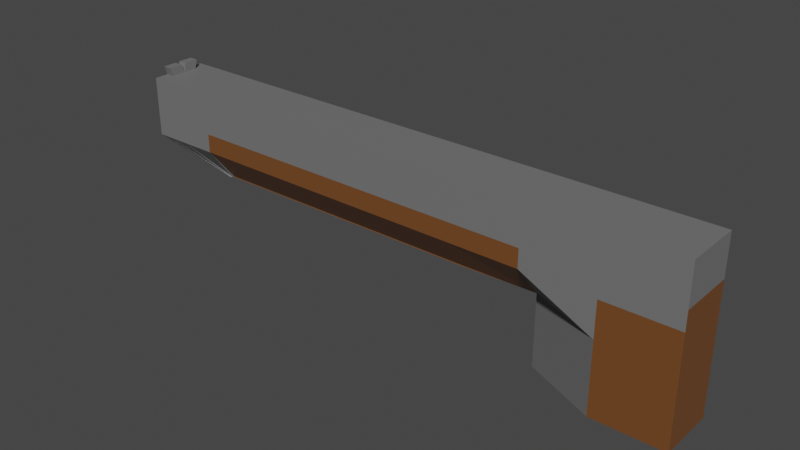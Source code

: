 # Source: Gun.blend  (saved by Blender 2.80.75; exported with 4.5.12 LTS)
import bpy
from mathutils import Matrix  # noqa: F401  (used for matrix-valued properties, if any)

bpy.ops.wm.read_factory_settings(use_empty=True)
scene = bpy.context.scene
scene.name = 'Scene'

# ---- collections
col_collection = bpy.data.collections.new('Collection'); scene.collection.children.link(col_collection)

# ---- materials (node trees are filled in below, after node groups)
mat_pump = bpy.data.materials.new('Pump')
mat_pump.alpha_threshold = 0.0
mat_pump.use_transparent_shadow = False
mat_pump.line_color = (0.0, 0.0, 0.0, 1.0)
mat_gunmetal = bpy.data.materials.new('GunMetal')
mat_gunmetal.use_transparent_shadow = False
mat_barrelhole = bpy.data.materials.new('BarrelHole')
mat_barrelhole.use_transparent_shadow = False

# ---- material node trees
mat_pump.use_nodes = True; mat_pump.node_tree.nodes.clear()
_N = mat_pump.node_tree.nodes; _L = mat_pump.node_tree.links
n0 = _N.new('ShaderNodeOutputMaterial'); n0.name = 'Material Output'; n0.location = (300, 300)
n1 = _N.new('ShaderNodeBsdfPrincipled'); n1.name = 'Principled BSDF'; n1.location = (10, 300)
n1.distribution = 'GGX'
n1.subsurface_method = 'BURLEY'
n1.inputs[0].default_value = (0.1734, 0.06635, 0.01911, 1.0)
n1.inputs[2].default_value = 0.4
n1.inputs[3].default_value = 1.45
n1.inputs[27].default_value = (0.0, 0.0, 0.0, 1.0)
n1.inputs[28].default_value = 1.0
_L.new(n1.outputs[0], n0.inputs[0])
n0.is_active_output = True
mat_gunmetal.use_nodes = True; mat_gunmetal.node_tree.nodes.clear()
_N = mat_gunmetal.node_tree.nodes; _L = mat_gunmetal.node_tree.links
n0 = _N.new('ShaderNodeOutputMaterial'); n0.name = 'Material Output'; n0.location = (300, 300)
n1 = _N.new('ShaderNodeBsdfPrincipled'); n1.name = 'Principled BSDF'; n1.location = (10, 300)
n1.distribution = 'GGX'
n1.subsurface_method = 'BURLEY'
n1.inputs[0].default_value = (0.1679, 0.1679, 0.1679, 1.0)
n1.inputs[3].default_value = 1.45
n1.inputs[27].default_value = (0.0, 0.0, 0.0, 1.0)
n1.inputs[28].default_value = 1.0
_L.new(n1.outputs[0], n0.inputs[0])
n0.is_active_output = True
mat_barrelhole.use_nodes = True; mat_barrelhole.node_tree.nodes.clear()
_N = mat_barrelhole.node_tree.nodes; _L = mat_barrelhole.node_tree.links
n0 = _N.new('ShaderNodeOutputMaterial'); n0.name = 'Material Output'; n0.location = (300, 300)
n1 = _N.new('ShaderNodeBsdfPrincipled'); n1.name = 'Principled BSDF'; n1.location = (10, 300)
n1.distribution = 'GGX'
n1.subsurface_method = 'BURLEY'
n1.inputs[0].default_value = (0.0, 0.0, 0.0, 1.0)
n1.inputs[3].default_value = 1.45
n1.inputs[27].default_value = (0.0, 0.0, 0.0, 1.0)
n1.inputs[28].default_value = 1.0
_L.new(n1.outputs[0], n0.inputs[0])
n0.is_active_output = True

# ---- world
world_world = bpy.data.worlds.new('World'); scene.world = world_world
world_world.use_nodes = True; world_world.node_tree.nodes.clear()
_N = world_world.node_tree.nodes; _L = world_world.node_tree.links
n0 = _N.new('ShaderNodeOutputWorld'); n0.name = 'World Output'; n0.location = (300, 300)
n1 = _N.new('ShaderNodeBackground'); n1.name = 'Background'; n1.location = (10, 300)
n1.inputs[0].default_value = (0.05088, 0.05088, 0.05088, 1.0)
_L.new(n1.outputs[0], n0.inputs[0])
n0.is_active_output = True
world_world.color = (0.05088, 0.05088, 0.05088)
world_world.use_sun_shadow = False
world_world.sun_shadow_jitter_overblur = 0.0

# ---- meshes
me_cube = bpy.data.meshes.new('Cube')
me_cube.from_pydata([(1.0, 1.0, 0.1627), (1.0, 1.0, -1.0), (1.0, -1.0, 0.1627), (1.0, -1.0, -1.0), (-1.0, 1.0, 0.1627), (-1.0, 1.0, -0.25), (-1.0, -1.0, 0.1627), (1.0, -1.0, -0.25), (0.25, -1.0, -0.25), (0.0, -1.0, 0.1627), (0.75, 1.0, -0.25), (0.0, 1.0, 0.1627), (0.5, 0.06786, -1.0), (0.5, 1.0, 0.1627), (0.5, 0.08194, -1.0), (0.5, -1.0, 0.1627), (0.75, -1.0, -1.0), (0.75, 1.0, 0.1627), (0.75, 1.0, -1.0), (0.75, -1.0, 0.1627), (1.0, 1.0, -0.25), (0.25, -1.0, 0.1627), (-1.0, -1.0, -0.25), (0.25, 1.0, 0.1627), (0.5, 1.0, -0.25), (-0.5, -1.0, 0.1627), (0.5, -1.0, -0.25), (-0.5, 1.0, 0.1627), (1.0, 1.0, 0.0), (-1.0, -1.0, 0.0), (1.0, -1.0, 0.0), (-1.0, 1.0, 0.0), (0.0, 1.0, 0.0), (0.0, -1.0, 0.0), (0.5, -1.0, 0.0), (0.5, 1.0, 0.0), (0.75, -1.0, 0.0), (0.75, 1.0, 0.0), (0.25, 1.0, 0.0), (0.25, -1.0, 0.0), (-0.5, 1.0, 0.0), (-0.5, -1.0, 0.0), (0.0, -1.0, -0.25), (-0.75, -1.0, 0.1627), (0.0, 1.0, -0.25), (-0.75, 1.0, 0.1627), (-0.75, 1.0, 0.0), (-0.75, -1.0, 0.0), (0.75, -1.0, -0.25), (-0.25, 1.0, 0.1627), (0.25, 1.0, -0.25), (-0.25, -1.0, 0.1627), (-0.25, -1.0, 0.0), (-0.25, 1.0, 0.0), (1.0, 1.0, -0.5), (1.0, -1.0, -0.5), (-0.7563, 0.1085, -0.5), (0.0, -0.02294, -0.5), (0.0, 0.0, -0.5), (0.5, 0.06786, -0.5), (0.5, 0.08194, -0.5), (0.75, -1.0, -0.5), (0.75, 1.0, -0.5), (0.25, -0.02294, -0.5), (0.25, 0.0, -0.5), (-0.5, -0.02294, -0.5), (-0.5, 0.0, -0.5), (-0.7563, -0.1085, -0.5), (-0.75, 0.0, -0.5), (-0.75, -0.02294, -0.5), (-0.25, -0.02294, -0.5), (-0.25, 0.0, -0.5), (-0.5, 1.0, -0.25), (-0.5, -1.0, -0.25), (-0.75, -1.0, -0.25), (-0.75, 1.0, -0.25), (-0.25, 1.0, -0.25), (-0.25, -1.0, -0.25), (0.0, -1.0, -0.1205), (0.25, 1.0, -0.1205), (0.0, 1.0, -0.1205), (1.0, -1.0, -0.1205), (1.0, 1.0, -0.1205), (-0.5, 1.0, -0.1205), (-0.75, 1.0, -0.1205), (-0.75, -1.0, -0.1205), (0.25, -1.0, -0.1205), (-1.0, -1.0, -0.1205), (-0.5, -1.0, -0.1205), (0.5, 1.0, -0.1205), (0.5, -1.0, -0.1205), (0.75, 1.0, -0.1205), (0.75, -1.0, -0.1205), (-0.25, -1.0, -0.1205), (-0.25, 1.0, -0.1205), (-1.0, 1.0, -0.1205), (-0.875, -1.0, 0.1627), (-0.875, 1.0, -0.25), (-0.875, -1.0, 0.0), (-0.875, 1.0, 0.1627), (-0.875, 1.0, 0.0), (-0.875, -1.0, -0.25), (-0.7531, 0.04277, -0.5), (-0.7531, -0.05424, -0.5), (-0.875, 1.0, -0.1205), (-0.875, -1.0, -0.1205), (-0.9375, -1.0, 0.1627), (-0.9375, -1.0, 0.0), (-0.9375, -1.0, -0.25), (-0.7547, -0.08136, -0.5), (-0.9375, -1.0, -0.1205), (-0.9375, 1.0, -0.25), (-0.9375, 1.0, 0.1627), (-0.9375, 1.0, 0.0), (-0.7547, 0.07562, -0.5), (-0.9375, 1.0, -0.1205), (1.0, 0.0, 0.1627), (-1.0, 0.0, 0.1627), (1.0, 0.0, -1.0), (0.0, 0.0, 0.1627), (0.5, 0.0, 0.1627), (0.5, 0.0749, -1.0), (0.75, 0.0, 0.1627), (0.75, 0.0, -1.0), (0.25, 0.0, 0.1627), (-1.0, 0.0, -0.25), (-0.5, 0.0, 0.1627), (1.0, 0.0, 0.0), (-1.0, 0.0, 0.0), (-0.75, 0.0, 0.1627), (1.0, 0.0, -0.25), (-0.25, 0.0, 0.1627), (-0.7563, 0.0, -0.5), (1.0, 0.0, -0.5), (-1.0, 0.0, -0.1205), (1.0, 0.0, -0.1205), (-0.875, 0.0, 0.1627), (-0.9375, 0.0, 0.1627), (-0.9688, -1.0, 0.1627), (-0.9688, -1.0, 0.0), (-0.9688, -1.0, -0.25), (-0.7555, -0.09492, -0.5), (-0.9688, -1.0, -0.1205), (-0.9688, 1.0, -0.25), (-0.9688, 1.0, 0.1627), (-0.9688, 1.0, 0.0), (-0.7555, 0.09205, -0.5), (-0.9688, 1.0, -0.1205), (-0.9688, 0.0, 0.1627), (1.0, -0.5, 0.1627), (0.0, -0.5, 0.1627), (0.5, -0.5, 0.1627), (0.5, 0.07138, -1.0), (0.75, -0.5, 0.1627), (0.75, -0.5, -1.0), (0.25, -0.5, 0.1627), (-0.5, -0.5, 0.1627), (1.0, -0.5, 0.0), (-0.75, -0.5, 0.1627), (1.0, -0.5, -0.25), (-0.25, -0.5, 0.1627), (1.0, -0.5, -0.5), (1.0, -0.5, -0.1205), (-0.875, -0.5, 0.1627), (-0.9375, -0.5, 0.1627), (-1.0, -0.5, 0.1627), (1.0, -0.5, -1.0), (-1.0, -0.5, -0.25), (-1.0, -0.5, 0.0), (-0.7563, -0.05424, -0.5), (-1.0, -0.5, -0.1205), (-0.9688, -0.5, 0.1627), (-1.0, 0.5, 0.1627), (1.0, 0.5, -1.0), (-1.0, 0.5, -0.25), (-1.0, 0.5, 0.0), (-0.7563, 0.05424, -0.5), (-1.0, 0.5, -0.1205), (1.0, 0.5, 0.1627), (0.0, 0.5, 0.1627), (0.5, 0.5, 0.1627), (0.5, 0.07842, -1.0), (0.75, 0.5, 0.1627), (0.75, 0.5, -1.0), (0.25, 0.5, 0.1627), (-0.5, 0.5, 0.1627), (1.0, 0.5, 0.0), (-0.75, 0.5, 0.1627), (1.0, 0.5, -0.25), (-0.25, 0.5, 0.1627), (1.0, 0.5, -0.5), (1.0, 0.5, -0.1205), (-0.875, 0.5, 0.1627), (-0.9375, 0.5, 0.1627), (-0.9688, 0.5, 0.1627), (-1.0, -0.5988, 0.2242), (-1.0, -0.09882, 0.2242), (-0.9688, -0.09882, 0.2242), (-0.9688, -0.5988, 0.2242), (-1.0, 0.07612, 0.2264), (-0.9688, 0.07612, 0.2264), (-0.9688, 0.5761, 0.2264), (-1.0, 0.5761, 0.2264)], [], [(171, 165, 6, 138), (139, 138, 6, 29), (175, 172, 4, 31), (154, 166, 3, 16), (157, 149, 2, 30), (37, 17, 0, 28), (53, 49, 11, 32), (57, 44, 50, 63), (39, 21, 9, 33), (155, 150, 9, 21), (153, 151, 15, 19), (36, 19, 15, 34), (38, 23, 13, 35), (30, 2, 19, 36), (149, 153, 19, 2), (35, 13, 17, 37), (152, 154, 16, 12), (69, 75, 72, 65), (32, 11, 23, 38), (151, 155, 21, 15), (34, 15, 21, 39), (70, 76, 44, 57), (46, 45, 27, 40), (52, 51, 25, 41), (160, 156, 25, 51), (93, 52, 41, 88), (84, 46, 40, 83), (90, 34, 39, 86), (80, 32, 38, 79), (89, 35, 37, 91), (81, 30, 36, 92), (79, 38, 35, 89), (92, 36, 34, 90), (86, 39, 33, 78), (94, 53, 32, 80), (91, 37, 28, 82), (162, 157, 30, 81), (177, 175, 31, 95), (142, 139, 29, 87), (88, 41, 47, 85), (104, 100, 46, 84), (100, 99, 45, 46), (141, 140, 22, 67), (41, 25, 43, 47), (156, 158, 43, 25), (83, 40, 53, 94), (78, 33, 52, 93), (150, 160, 51, 9), (33, 9, 51, 52), (55, 7, 48, 61), (40, 27, 49, 53), (63, 50, 24, 60), (60, 24, 10, 62), (176, 174, 5, 56), (161, 159, 7, 55), (66, 73, 74, 68), (58, 42, 77, 71), (166, 161, 55, 3), (18, 62, 54, 1), (59, 26, 8, 64), (61, 48, 26, 59), (16, 61, 59, 12), (3, 55, 61, 16), (14, 60, 62, 18), (71, 77, 73, 66), (102, 97, 75, 69), (62, 10, 20, 54), (64, 8, 42, 58), (65, 72, 76, 70), (42, 78, 93, 77), (72, 83, 94, 76), (97, 104, 84, 75), (73, 88, 85, 74), (140, 142, 87, 22), (174, 177, 95, 5), (159, 162, 81, 7), (10, 91, 82, 20), (76, 94, 80, 44), (8, 86, 78, 42), (48, 92, 90, 26), (50, 79, 89, 24), (7, 81, 92, 48), (24, 89, 91, 10), (44, 80, 79, 50), (26, 90, 86, 8), (75, 84, 83, 72), (77, 93, 88, 73), (74, 85, 105, 101), (111, 115, 104, 97), (114, 111, 97, 102), (68, 74, 101, 103), (113, 112, 99, 100), (115, 113, 100, 104), (85, 47, 98, 105), (47, 43, 96, 98), (158, 163, 96, 43), (147, 145, 113, 115), (145, 144, 112, 113), (146, 143, 111, 114), (143, 147, 115, 111), (101, 105, 110, 108), (103, 101, 108, 109), (105, 98, 107, 110), (98, 96, 106, 107), (163, 164, 106, 96), (192, 193, 137, 136), (187, 192, 136, 129), (188, 191, 135, 130), (167, 170, 134, 125), (173, 190, 133, 118), (190, 188, 130, 133), (169, 167, 125, 132), (179, 189, 131, 119), (185, 187, 129, 126), (170, 168, 128, 134), (191, 186, 127, 135), (189, 185, 126, 131), (180, 184, 124, 120), (181, 183, 123, 121), (178, 182, 122, 116), (182, 180, 120, 122), (184, 179, 119, 124), (186, 178, 116, 127), (183, 173, 118, 123), (168, 165, 117, 128), (117, 148, 200, 199), (193, 194, 148, 137), (5, 95, 147, 143), (56, 5, 143, 146), (31, 4, 144, 145), (95, 31, 145, 147), (108, 110, 142, 140), (109, 108, 140, 141), (110, 107, 139, 142), (107, 106, 138, 139), (164, 171, 138, 106), (137, 148, 171, 164), (29, 6, 165, 168), (87, 29, 168, 170), (67, 22, 167, 169), (22, 87, 170, 167), (136, 137, 164, 163), (129, 136, 163, 158), (130, 135, 162, 159), (118, 133, 161, 166), (133, 130, 159, 161), (119, 131, 160, 150), (126, 129, 158, 156), (135, 127, 157, 162), (131, 126, 156, 160), (120, 124, 155, 151), (121, 123, 154, 152), (116, 122, 153, 149), (122, 120, 151, 153), (124, 119, 150, 155), (127, 116, 149, 157), (123, 118, 166, 154), (148, 117, 196, 197), (112, 144, 194, 193), (144, 4, 172, 194), (18, 1, 173, 183), (28, 0, 178, 186), (23, 11, 179, 184), (17, 13, 180, 182), (0, 17, 182, 178), (14, 18, 183, 181), (13, 23, 184, 180), (49, 27, 185, 189), (82, 28, 186, 191), (27, 45, 187, 185), (11, 49, 189, 179), (54, 20, 188, 190), (1, 54, 190, 173), (20, 82, 191, 188), (45, 99, 192, 187), (99, 112, 193, 192), (125, 134, 177, 174), (132, 125, 174, 176), (134, 128, 175, 177), (128, 117, 172, 175), (197, 196, 195, 198), (171, 148, 197, 198), (165, 171, 198, 195), (117, 165, 195, 196), (201, 202, 199, 200), (194, 172, 202, 201), (148, 194, 201, 200), (172, 117, 199, 202)])
me_cube.polygons.foreach_set('material_index', [1, 1, 1, 0, 1, 1, 1, 0, 1, 1, 1, 1, 1, 1, 1, 1, 1, 0, 1, 1, 1, 0, 1, 1, 1, 1, 0, 1, 0, 1, 1, 0, 1, 1, 0, 0, 1, 1, 1, 1, 1, 1, 1, 1, 1, 0, 1, 1, 1, 0, 1, 0, 1, 1, 0, 0, 0, 0, 0, 0, 1, 1, 0, 1, 0, 1, 0, 0, 0, 0, 0, 1, 0, 1, 1, 0, 0, 0, 0, 1, 0, 1, 1, 0, 0, 0, 0, 1, 1, 1, 1, 1, 1, 1, 1, 1, 1, 1, 1, 1, 1, 1, 1, 1, 1, 1, 1, 0, 1, 0, 0, 1, 1, 1, 2, 1, 1, 1, 1, 1, 1, 1, 1, 0, 1, 1, 1, 1, 1, 1, 1, 1, 1, 1, 1, 1, 1, 1, 1, 1, 1, 1, 1, 0, 0, 0, 1, 1, 1, 1, 1, 1, 1, 1, 1, 1, 0, 1, 1, 1, 0, 1, 1, 1, 1, 1, 1, 1, 1, 1, 1, 0, 0, 0, 1, 1, 1, 1, 2, 1, 1, 1, 1, 1, 1, 1, 1, 1])
_uv = me_cube.uv_layers.new(name='UVMap')
_uv.uv.foreach_set('vector', [0.6211, 0.1875, 0.625, 0.1875, 0.625, 0.25, 0.6211, 0.25, 0.5, 0.4961, 0.625, 0.4961, 0.625, 0.5, 0.5, 0.5, 0.5, 0.6875, 0.625, 0.6875, 0.625, 0.75, 0.5, 0.75, 0.5938, 0.9375, 0.625, 0.9375, 0.625, 1.0, 0.5938, 1.0, 0.25, 0.6875, 0.375, 0.6875, 0.375, 0.75, 0.25, 0.75, 0.75, 0.7188, 0.875, 0.7188, 0.875, 0.75, 0.75, 0.75, 0.75, 0.5938, 0.875, 0.5938, 0.875, 0.625, 0.75, 0.625, 0.6875, 0.625, 0.7188, 0.625, 0.7188, 0.6562, 0.6875, 0.6562, 0.5, 0.3438, 0.625, 0.3438, 0.625, 0.375, 0.5, 0.375, 0.4688, 0.1875, 0.5, 0.1875, 0.5, 0.25, 0.4688, 0.25, 0.4062, 0.1875, 0.4375, 0.1875, 0.4375, 0.25, 0.4062, 0.25, 0.5, 0.2812, 0.625, 0.2812, 0.625, 0.3125, 0.5, 0.3125, 0.75, 0.6562, 0.875, 0.6562, 0.875, 0.6875, 0.75, 0.6875, 0.5, 0.25, 0.625, 0.25, 0.625, 0.2812, 0.5, 0.2812, 0.375, 0.1875, 0.4062, 0.1875, 0.4062, 0.25, 0.375, 0.25, 0.75, 0.6875, 0.875, 0.6875, 0.875, 0.7188, 0.75, 0.7188, 0.5625, 0.9375, 0.5938, 0.9375, 0.5938, 1.0, 0.5625, 1.0, 0.6875, 0.5312, 0.7188, 0.5312, 0.7188, 0.5625, 0.6875, 0.5625, 0.75, 0.625, 0.875, 0.625, 0.875, 0.6562, 0.75, 0.6562, 0.4375, 0.1875, 0.4688, 0.1875, 0.4688, 0.25, 0.4375, 0.25, 0.5, 0.3125, 0.625, 0.3125, 0.625, 0.3438, 0.5, 0.3438, 0.6875, 0.5938, 0.7188, 0.5938, 0.7188, 0.625, 0.6875, 0.625, 0.75, 0.5312, 0.875, 0.5312, 0.875, 0.5625, 0.75, 0.5625, 0.5, 0.4062, 0.625, 0.4062, 0.625, 0.4375, 0.5, 0.4375, 0.5312, 0.1875, 0.5625, 0.1875, 0.5625, 0.25, 0.5312, 0.25, 0.4849, 0.4062, 0.5, 0.4062, 0.5, 0.4375, 0.4849, 0.4375, 0.7349, 0.5312, 0.75, 0.5312, 0.75, 0.5625, 0.7349, 0.5625, 0.4849, 0.3125, 0.5, 0.3125, 0.5, 0.3438, 0.4849, 0.3438, 0.7349, 0.625, 0.75, 0.625, 0.75, 0.6562, 0.7349, 0.6562, 0.7349, 0.6875, 0.75, 0.6875, 0.75, 0.7188, 0.7349, 0.7188, 0.4849, 0.25, 0.5, 0.25, 0.5, 0.2812, 0.4849, 0.2812, 0.7349, 0.6562, 0.75, 0.6562, 0.75, 0.6875, 0.7349, 0.6875, 0.4849, 0.2812, 0.5, 0.2812, 0.5, 0.3125, 0.4849, 0.3125, 0.4849, 0.3438, 0.5, 0.3438, 0.5, 0.375, 0.4849, 0.375, 0.7349, 0.5938, 0.75, 0.5938, 0.75, 0.625, 0.7349, 0.625, 0.7349, 0.7188, 0.75, 0.7188, 0.75, 0.75, 0.7349, 0.75, 0.2349, 0.6875, 0.25, 0.6875, 0.25, 0.75, 0.2349, 0.75, 0.4849, 0.6875, 0.5, 0.6875, 0.5, 0.75, 0.4849, 0.75, 0.4849, 0.4961, 0.5, 0.4961, 0.5, 0.5, 0.4849, 0.5, 0.4849, 0.4375, 0.5, 0.4375, 0.5, 0.4688, 0.4849, 0.4688, 0.7349, 0.5156, 0.75, 0.5156, 0.75, 0.5312, 0.7349, 0.5312, 0.75, 0.5156, 0.875, 0.5156, 0.875, 0.5312, 0.75, 0.5312, 0.4375, 0.4961, 0.4688, 0.4961, 0.4688, 0.5, 0.4375, 0.5, 0.5, 0.4375, 0.625, 0.4375, 0.625, 0.4688, 0.5, 0.4688, 0.5625, 0.1875, 0.5938, 0.1875, 0.5938, 0.25, 0.5625, 0.25, 0.7349, 0.5625, 0.75, 0.5625, 0.75, 0.5938, 0.7349, 0.5938, 0.4849, 0.375, 0.5, 0.375, 0.5, 0.4062, 0.4849, 0.4062, 0.5, 0.1875, 0.5312, 0.1875, 0.5312, 0.25, 0.5, 0.25, 0.5, 0.375, 0.625, 0.375, 0.625, 0.4062, 0.5, 0.4062, 0.4375, 0.25, 0.4688, 0.25, 0.4688, 0.2812, 0.4375, 0.2812, 0.75, 0.5625, 0.875, 0.5625, 0.875, 0.5938, 0.75, 0.5938, 0.6875, 0.6562, 0.7188, 0.6562, 0.7188, 0.6875, 0.6875, 0.6875, 0.6875, 0.6875, 0.7188, 0.6875, 0.7188, 0.7188, 0.6875, 0.7188, 0.4375, 0.6875, 0.4688, 0.6875, 0.4688, 0.75, 0.4375, 0.75, 0.1875, 0.6875, 0.2188, 0.6875, 0.2188, 0.75, 0.1875, 0.75, 0.4375, 0.4375, 0.4688, 0.4375, 0.4688, 0.4688, 0.4375, 0.4688, 0.4375, 0.375, 0.4688, 0.375, 0.4688, 0.4062, 0.4375, 0.4062, 0.125, 0.6875, 0.1875, 0.6875, 0.1875, 0.75, 0.125, 0.75, 0.625, 0.7188, 0.6875, 0.7188, 0.6875, 0.75, 0.625, 0.75, 0.4375, 0.3125, 0.4688, 0.3125, 0.4688, 0.3438, 0.4375, 0.3438, 0.4375, 0.2812, 0.4688, 0.2812, 0.4688, 0.3125, 0.4375, 0.3125, 0.375, 0.2812, 0.4375, 0.2812, 0.4375, 0.3125, 0.375, 0.3125, 0.375, 0.25, 0.4375, 0.25, 0.4375, 0.2812, 0.375, 0.2812, 0.625, 0.6875, 0.6875, 0.6875, 0.6875, 0.7188, 0.625, 0.7188, 0.4375, 0.4062, 0.4688, 0.4062, 0.4688, 0.4375, 0.4375, 0.4375, 0.6875, 0.5156, 0.7188, 0.5156, 0.7188, 0.5312, 0.6875, 0.5312, 0.6875, 0.7188, 0.7188, 0.7188, 0.7188, 0.75, 0.6875, 0.75, 0.4375, 0.3438, 0.4688, 0.3438, 0.4688, 0.375, 0.4375, 0.375, 0.6875, 0.5625, 0.7188, 0.5625, 0.7188, 0.5938, 0.6875, 0.5938, 0.4688, 0.375, 0.4849, 0.375, 0.4849, 0.4062, 0.4688, 0.4062, 0.7188, 0.5625, 0.7349, 0.5625, 0.7349, 0.5938, 0.7188, 0.5938, 0.7188, 0.5156, 0.7349, 0.5156, 0.7349, 0.5312, 0.7188, 0.5312, 0.4688, 0.4375, 0.4849, 0.4375, 0.4849, 0.4688, 0.4688, 0.4688, 0.4688, 0.4961, 0.4849, 0.4961, 0.4849, 0.5, 0.4688, 0.5, 0.4688, 0.6875, 0.4849, 0.6875, 0.4849, 0.75, 0.4688, 0.75, 0.2188, 0.6875, 0.2349, 0.6875, 0.2349, 0.75, 0.2188, 0.75, 0.7188, 0.7188, 0.7349, 0.7188, 0.7349, 0.75, 0.7188, 0.75, 0.7188, 0.5938, 0.7349, 0.5938, 0.7349, 0.625, 0.7188, 0.625, 0.4688, 0.3438, 0.4849, 0.3438, 0.4849, 0.375, 0.4688, 0.375, 0.4688, 0.2812, 0.4849, 0.2812, 0.4849, 0.3125, 0.4688, 0.3125, 0.7188, 0.6562, 0.7349, 0.6562, 0.7349, 0.6875, 0.7188, 0.6875, 0.4688, 0.25, 0.4849, 0.25, 0.4849, 0.2812, 0.4688, 0.2812, 0.7188, 0.6875, 0.7349, 0.6875, 0.7349, 0.7188, 0.7188, 0.7188, 0.7188, 0.625, 0.7349, 0.625, 0.7349, 0.6562, 0.7188, 0.6562, 0.4688, 0.3125, 0.4849, 0.3125, 0.4849, 0.3438, 0.4688, 0.3438, 0.7188, 0.5312, 0.7349, 0.5312, 0.7349, 0.5625, 0.7188, 0.5625, 0.4688, 0.4062, 0.4849, 0.4062, 0.4849, 0.4375, 0.4688, 0.4375, 0.4688, 0.4688, 0.4849, 0.4688, 0.4849, 0.4844, 0.4688, 0.4844, 0.7188, 0.5078, 0.7349, 0.5078, 0.7349, 0.5156, 0.7188, 0.5156, 0.6875, 0.5078, 0.7188, 0.5078, 0.7188, 0.5156, 0.6875, 0.5156, 0.4375, 0.4688, 0.4688, 0.4688, 0.4688, 0.4844, 0.4375, 0.4844, 0.75, 0.5078, 0.875, 0.5078, 0.875, 0.5156, 0.75, 0.5156, 0.7349, 0.5078, 0.75, 0.5078, 0.75, 0.5156, 0.7349, 0.5156, 0.4849, 0.4688, 0.5, 0.4688, 0.5, 0.4844, 0.4849, 0.4844, 0.5, 0.4688, 0.625, 0.4688, 0.625, 0.4844, 0.5, 0.4844, 0.5938, 0.1875, 0.6094, 0.1875, 0.6094, 0.25, 0.5938, 0.25, 0.7349, 0.5039, 0.75, 0.5039, 0.75, 0.5078, 0.7349, 0.5078, 0.75, 0.5039, 0.875, 0.5039, 0.875, 0.5078, 0.75, 0.5078, 0.6875, 0.5039, 0.7188, 0.5039, 0.7188, 0.5078, 0.6875, 0.5078, 0.7188, 0.5039, 0.7349, 0.5039, 0.7349, 0.5078, 0.7188, 0.5078, 0.4688, 0.4844, 0.4849, 0.4844, 0.4849, 0.4922, 0.4688, 0.4922, 0.4375, 0.4844, 0.4688, 0.4844, 0.4688, 0.4922, 0.4375, 0.4922, 0.4849, 0.4844, 0.5, 0.4844, 0.5, 0.4922, 0.4849, 0.4922, 0.5, 0.4844, 0.625, 0.4844, 0.625, 0.4922, 0.5, 0.4922, 0.6094, 0.1875, 0.6172, 0.1875, 0.6172, 0.25, 0.6094, 0.25, 0.6094, 0.0625, 0.6172, 0.0625, 0.6172, 0.125, 0.6094, 0.125, 0.5938, 0.0625, 0.6094, 0.0625, 0.6094, 0.125, 0.5938, 0.125, 0.2188, 0.5625, 0.2349, 0.5625, 0.2349, 0.625, 0.2188, 0.625, 0.4687, 0.5625, 0.4849, 0.5625, 0.4849, 0.625, 0.4688, 0.625, 0.125, 0.5625, 0.1875, 0.5625, 0.1875, 0.625, 0.125, 0.625, 0.1875, 0.5625, 0.2188, 0.5625, 0.2188, 0.625, 0.1875, 0.625, 0.4375, 0.5625, 0.4687, 0.5625, 0.4688, 0.625, 0.4375, 0.625, 0.5, 0.0625, 0.5312, 0.0625, 0.5312, 0.125, 0.5, 0.125, 0.5625, 0.0625, 0.5938, 0.0625, 0.5938, 0.125, 0.5625, 0.125, 0.4849, 0.5625, 0.5, 0.5625, 0.5, 0.625, 0.4849, 0.625, 0.2349, 0.5625, 0.25, 0.5625, 0.25, 0.625, 0.2349, 0.625, 0.5312, 0.0625, 0.5625, 0.0625, 0.5625, 0.125, 0.5312, 0.125, 0.4375, 0.0625, 0.4688, 0.0625, 0.4688, 0.125, 0.4375, 0.125, 0.5625, 0.8125, 0.5938, 0.8125, 0.5938, 0.875, 0.5625, 0.875, 0.375, 0.0625, 0.4062, 0.0625, 0.4062, 0.125, 0.375, 0.125, 0.4062, 0.0625, 0.4375, 0.0625, 0.4375, 0.125, 0.4062, 0.125, 0.4688, 0.0625, 0.5, 0.0625, 0.5, 0.125, 0.4688, 0.125, 0.25, 0.5625, 0.375, 0.5625, 0.375, 0.625, 0.25, 0.625, 0.5938, 0.8125, 0.625, 0.8125, 0.625, 0.875, 0.5938, 0.875, 0.5, 0.5625, 0.625, 0.5625, 0.625, 0.625, 0.5, 0.625, 0.625, 0.125, 0.6211, 0.125, 0.6211, 0.125, 0.625, 0.125, 0.6172, 0.0625, 0.6211, 0.0625, 0.6211, 0.125, 0.6172, 0.125, 0.7188, 0.5, 0.7349, 0.5, 0.7349, 0.5039, 0.7188, 0.5039, 0.6875, 0.5, 0.7188, 0.5, 0.7188, 0.5039, 0.6875, 0.5039, 0.75, 0.5, 0.875, 0.5, 0.875, 0.5039, 0.75, 0.5039, 0.7349, 0.5, 0.75, 0.5, 0.75, 0.5039, 0.7349, 0.5039, 0.4688, 0.4922, 0.4849, 0.4922, 0.4849, 0.4961, 0.4688, 0.4961, 0.4375, 0.4922, 0.4688, 0.4922, 0.4688, 0.4961, 0.4375, 0.4961, 0.4849, 0.4922, 0.5, 0.4922, 0.5, 0.4961, 0.4849, 0.4961, 0.5, 0.4922, 0.625, 0.4922, 0.625, 0.4961, 0.5, 0.4961, 0.6172, 0.1875, 0.6211, 0.1875, 0.6211, 0.25, 0.6172, 0.25, 0.6172, 0.125, 0.6211, 0.125, 0.6211, 0.1875, 0.6172, 0.1875, 0.5, 0.5, 0.625, 0.5, 0.625, 0.5625, 0.5, 0.5625, 0.4849, 0.5, 0.5, 0.5, 0.5, 0.5625, 0.4849, 0.5625, 0.4375, 0.5, 0.4688, 0.5, 0.4687, 0.5625, 0.4375, 0.5625, 0.4688, 0.5, 0.4849, 0.5, 0.4849, 0.5625, 0.4687, 0.5625, 0.6094, 0.125, 0.6172, 0.125, 0.6172, 0.1875, 0.6094, 0.1875, 0.5938, 0.125, 0.6094, 0.125, 0.6094, 0.1875, 0.5938, 0.1875, 0.2188, 0.625, 0.2349, 0.625, 0.2349, 0.6875, 0.2188, 0.6875, 0.125, 0.625, 0.1875, 0.625, 0.1875, 0.6875, 0.125, 0.6875, 0.1875, 0.625, 0.2188, 0.625, 0.2188, 0.6875, 0.1875, 0.6875, 0.5, 0.125, 0.5312, 0.125, 0.5312, 0.1875, 0.5, 0.1875, 0.5625, 0.125, 0.5938, 0.125, 0.5938, 0.1875, 0.5625, 0.1875, 0.2349, 0.625, 0.25, 0.625, 0.25, 0.6875, 0.2349, 0.6875, 0.5312, 0.125, 0.5625, 0.125, 0.5625, 0.1875, 0.5312, 0.1875, 0.4375, 0.125, 0.4688, 0.125, 0.4688, 0.1875, 0.4375, 0.1875, 0.5625, 0.875, 0.5938, 0.875, 0.5938, 0.9375, 0.5625, 0.9375, 0.375, 0.125, 0.4062, 0.125, 0.4062, 0.1875, 0.375, 0.1875, 0.4062, 0.125, 0.4375, 0.125, 0.4375, 0.1875, 0.4062, 0.1875, 0.4688, 0.125, 0.5, 0.125, 0.5, 0.1875, 0.4688, 0.1875, 0.25, 0.625, 0.375, 0.625, 0.375, 0.6875, 0.25, 0.6875, 0.5938, 0.875, 0.625, 0.875, 0.625, 0.9375, 0.5938, 0.9375, 0.6211, 0.125, 0.625, 0.125, 0.625, 0.125, 0.6211, 0.125, 0.6172, 0.0, 0.6211, 0.0, 0.6211, 0.0625, 0.6172, 0.0625, 0.6211, 0.0, 0.625, 0.0, 0.625, 0.0625, 0.6211, 0.0625, 0.5938, 0.75, 0.625, 0.75, 0.625, 0.8125, 0.5938, 0.8125, 0.25, 0.5, 0.375, 0.5, 0.375, 0.5625, 0.25, 0.5625, 0.4688, 0.0, 0.5, 0.0, 0.5, 0.0625, 0.4688, 0.0625, 0.4062, 0.0, 0.4375, 0.0, 0.4375, 0.0625, 0.4062, 0.0625, 0.375, 0.0, 0.4062, 0.0, 0.4062, 0.0625, 0.375, 0.0625, 0.5625, 0.75, 0.5938, 0.75, 0.5938, 0.8125, 0.5625, 0.8125, 0.4375, 0.0, 0.4688, 0.0, 0.4688, 0.0625, 0.4375, 0.0625, 0.5312, 0.0, 0.5625, 0.0, 0.5625, 0.0625, 0.5312, 0.0625, 0.2349, 0.5, 0.25, 0.5, 0.25, 0.5625, 0.2349, 0.5625, 0.5625, 0.0, 0.5938, 0.0, 0.5938, 0.0625, 0.5625, 0.0625, 0.5, 0.0, 0.5312, 0.0, 0.5312, 0.0625, 0.5, 0.0625, 0.1875, 0.5, 0.2188, 0.5, 0.2188, 0.5625, 0.1875, 0.5625, 0.125, 0.5, 0.1875, 0.5, 0.1875, 0.5625, 0.125, 0.5625, 0.2188, 0.5, 0.2349, 0.5, 0.2349, 0.5625, 0.2188, 0.5625, 0.5938, 0.0, 0.6094, 0.0, 0.6094, 0.0625, 0.5938, 0.0625, 0.6094, 0.0, 0.6172, 0.0, 0.6172, 0.0625, 0.6094, 0.0625, 0.4688, 0.625, 0.4849, 0.625, 0.4849, 0.6875, 0.4688, 0.6875, 0.4375, 0.625, 0.4688, 0.625, 0.4688, 0.6875, 0.4375, 0.6875, 0.4849, 0.625, 0.5, 0.625, 0.5, 0.6875, 0.4849, 0.6875, 0.5, 0.625, 0.625, 0.625, 0.625, 0.6875, 0.5, 0.6875, 0.6211, 0.125, 0.625, 0.125, 0.625, 0.1875, 0.6211, 0.1875, 0.6211, 0.1875, 0.6211, 0.125, 0.6211, 0.125, 0.6211, 0.1875, 0.625, 0.1875, 0.6211, 0.1875, 0.6211, 0.1875, 0.625, 0.1875, 0.625, 0.625, 0.625, 0.5625, 0.625, 0.5625, 0.625, 0.625, 0.6211, 0.0625, 0.625, 0.0625, 0.625, 0.125, 0.6211, 0.125, 0.6211, 0.0625, 0.625, 0.0625, 0.625, 0.0625, 0.6211, 0.0625, 0.6211, 0.125, 0.6211, 0.0625, 0.6211, 0.0625, 0.6211, 0.125, 0.625, 0.6875, 0.625, 0.625, 0.625, 0.625, 0.625, 0.6875])
me_cube.materials.append(mat_pump)
me_cube.materials.append(mat_gunmetal)
me_cube.materials.append(mat_barrelhole)
me_cube.use_remesh_preserve_volume = False
me_cube.use_remesh_preserve_attributes = False
me_cube.use_mirror_vertex_groups = False
me_cube.update()

# ---- objects
ob_cube = bpy.data.objects.new('Cube', me_cube)

# ---- transforms, parenting, visibility, modifiers, constraints
ob_cube.location = (0.0, 0.0, 1.0)
ob_cube.scale = (1.0, 0.1, 0.5)
ob_cube.lock_rotations_4d = False
ob_cube.empty_display_type = 'ARROWS'
ob_cube.lineart.crease_threshold = 0.0

# ---- collection membership
col_collection.objects.link(ob_cube)

# ---- scene / render settings (as saved in the file)
scene.frame_start = 1; scene.frame_end = 250; scene.frame_set(6)
scene.render.engine = 'BLENDER_EEVEE_NEXT'
scene.cycles.use_denoising = False
scene.cycles.samples = 128
scene.cycles.sampling_pattern = 'TABULATED_SOBOL'
scene.cycles.use_adaptive_sampling = False
scene.cycles.use_light_tree = False
scene.view_settings.view_transform = 'Filmic'
bpy.context.view_layer.update()

# ---- added for rendering (the .blend has no active camera and no usable light): camera, sun
cam_auto = bpy.data.cameras.new('AutoCamera')
cam_auto.lens = 50.0
cam_auto.sensor_width = 36.0
cam_auto.clip_end = 1000.0
ob_auto_camera = bpy.data.objects.new('AutoCamera', cam_auto)
scene.collection.objects.link(ob_auto_camera)
ob_auto_camera.location = (1.9443, -2.33316, 2.36205)
ob_auto_camera.rotation_euler = (1.09748, -7.21219e-08, 0.694738)
scene.camera = ob_auto_camera
light_auto_sun = bpy.data.lights.new('AutoSun', 'SUN')
light_auto_sun.energy = 3.0
light_auto_sun.angle = 0.0523599
ob_auto_sun = bpy.data.objects.new('AutoSun', light_auto_sun)
scene.collection.objects.link(ob_auto_sun)
ob_auto_sun.rotation_euler = (0.872665, 0.174533, 0.523599)
bpy.context.view_layer.update()
